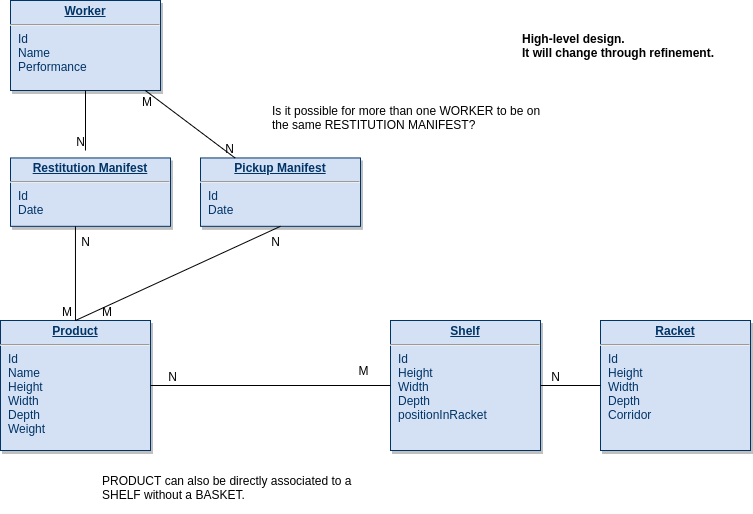

The diagram above was exported from draw.io. Its source (the exported page's mxGraphModel, read from the mxfile embedded in the PNG):
<mxGraphModel dx="1422" dy="764" grid="1" gridSize="10" guides="1" tooltips="1" connect="1" arrows="1" fold="1" page="1" pageScale="1" pageWidth="826" pageHeight="1169" background="none" math="0" shadow="0">
  <root>
    <mxCell id="0" />
    <mxCell id="1" parent="0" />
    <mxCell id="25" value="&lt;p style=&quot;margin: 0px ; margin-top: 4px ; text-align: center ; text-decoration: underline&quot;&gt;&lt;b&gt;Restitution Manifest&lt;/b&gt;&lt;/p&gt;&lt;hr&gt;&lt;p style=&quot;margin: 0px ; margin-left: 8px&quot;&gt;Id&lt;/p&gt;&lt;p style=&quot;margin: 0px ; margin-left: 8px&quot;&gt;Date&lt;/p&gt;&lt;p style=&quot;margin: 0px ; margin-left: 8px&quot;&gt;&lt;br&gt;&lt;/p&gt;" style="verticalAlign=top;align=left;overflow=fill;fontSize=12;fontFamily=Helvetica;html=1;strokeColor=#003366;shadow=1;fillColor=#D4E1F5;fontColor=#003366" parent="1" vertex="1">
      <mxGeometry x="70" y="167.46" width="160" height="68.36" as="geometry" />
    </mxCell>
    <mxCell id="oH8oMN6GLb7lD3Hj82GO-114" value="&lt;p style=&quot;margin: 0px ; margin-top: 4px ; text-align: center ; text-decoration: underline&quot;&gt;&lt;b&gt;Pickup Manifest&lt;/b&gt;&lt;/p&gt;&lt;hr&gt;&lt;p style=&quot;margin: 0px ; margin-left: 8px&quot;&gt;Id&lt;/p&gt;&lt;p style=&quot;margin: 0px ; margin-left: 8px&quot;&gt;Date&lt;/p&gt;" style="verticalAlign=top;align=left;overflow=fill;fontSize=12;fontFamily=Helvetica;html=1;strokeColor=#003366;shadow=1;fillColor=#D4E1F5;fontColor=#003366" parent="1" vertex="1">
      <mxGeometry x="260" y="167.46" width="160" height="68.36" as="geometry" />
    </mxCell>
    <mxCell id="oH8oMN6GLb7lD3Hj82GO-115" value="&lt;p style=&quot;margin: 0px ; margin-top: 4px ; text-align: center ; text-decoration: underline&quot;&gt;&lt;b&gt;Product&lt;/b&gt;&lt;/p&gt;&lt;hr&gt;&lt;p style=&quot;margin: 0px ; margin-left: 8px&quot;&gt;Id&lt;/p&gt;&lt;p style=&quot;margin: 0px ; margin-left: 8px&quot;&gt;Name&lt;/p&gt;&lt;p style=&quot;margin: 0px ; margin-left: 8px&quot;&gt;Height&lt;/p&gt;&lt;p style=&quot;margin: 0px ; margin-left: 8px&quot;&gt;Width&lt;/p&gt;&lt;p style=&quot;margin: 0px ; margin-left: 8px&quot;&gt;Depth&lt;/p&gt;&lt;p style=&quot;margin: 0px ; margin-left: 8px&quot;&gt;Weight&lt;/p&gt;&lt;p style=&quot;margin: 0px ; margin-left: 8px&quot;&gt;&lt;br&gt;&lt;/p&gt;&lt;p style=&quot;margin: 0px ; margin-left: 8px&quot;&gt;&lt;br&gt;&lt;/p&gt;" style="verticalAlign=top;align=left;overflow=fill;fontSize=12;fontFamily=Helvetica;html=1;strokeColor=#003366;shadow=1;fillColor=#D4E1F5;fontColor=#003366" parent="1" vertex="1">
      <mxGeometry x="60" y="330" width="150" height="130" as="geometry" />
    </mxCell>
    <mxCell id="oH8oMN6GLb7lD3Hj82GO-117" value="&lt;p style=&quot;margin: 0px ; margin-top: 4px ; text-align: center ; text-decoration: underline&quot;&gt;&lt;b&gt;Shelf&lt;/b&gt;&lt;/p&gt;&lt;hr&gt;&lt;p style=&quot;margin: 0px ; margin-left: 8px&quot;&gt;Id&lt;/p&gt;&lt;p style=&quot;margin: 0px ; margin-left: 8px&quot;&gt;Height&lt;/p&gt;&lt;p style=&quot;margin: 0px ; margin-left: 8px&quot;&gt;Width&lt;/p&gt;&lt;p style=&quot;margin: 0px ; margin-left: 8px&quot;&gt;Depth&lt;/p&gt;&lt;p style=&quot;margin: 0px ; margin-left: 8px&quot;&gt;positionInRacket&lt;/p&gt;&lt;p style=&quot;margin: 0px ; margin-left: 8px&quot;&gt;&lt;br&gt;&lt;/p&gt;&lt;p style=&quot;margin: 0px ; margin-left: 8px&quot;&gt;&lt;br&gt;&lt;/p&gt;" style="verticalAlign=top;align=left;overflow=fill;fontSize=12;fontFamily=Helvetica;html=1;strokeColor=#003366;shadow=1;fillColor=#D4E1F5;fontColor=#003366" parent="1" vertex="1">
      <mxGeometry x="450" y="330" width="150" height="130" as="geometry" />
    </mxCell>
    <mxCell id="oH8oMN6GLb7lD3Hj82GO-118" value="&lt;p style=&quot;margin: 0px ; margin-top: 4px ; text-align: center ; text-decoration: underline&quot;&gt;&lt;b&gt;Racket&lt;/b&gt;&lt;/p&gt;&lt;hr&gt;&lt;p style=&quot;margin: 0px ; margin-left: 8px&quot;&gt;Id&lt;/p&gt;&lt;p style=&quot;margin: 0px ; margin-left: 8px&quot;&gt;Height&lt;/p&gt;&lt;p style=&quot;margin: 0px ; margin-left: 8px&quot;&gt;Width&lt;/p&gt;&lt;p style=&quot;margin: 0px ; margin-left: 8px&quot;&gt;Depth&lt;/p&gt;&lt;p style=&quot;margin: 0px ; margin-left: 8px&quot;&gt;Corridor&lt;/p&gt;&lt;p style=&quot;margin: 0px ; margin-left: 8px&quot;&gt;&lt;br&gt;&lt;/p&gt;" style="verticalAlign=top;align=left;overflow=fill;fontSize=12;fontFamily=Helvetica;html=1;strokeColor=#003366;shadow=1;fillColor=#D4E1F5;fontColor=#003366" parent="1" vertex="1">
      <mxGeometry x="660" y="330" width="150" height="130" as="geometry" />
    </mxCell>
    <mxCell id="w_YPOLqMBfQORt-DORTn-30" value="" style="endArrow=none;html=1;rounded=0;entryX=0.406;entryY=1;entryDx=0;entryDy=0;entryPerimeter=0;" parent="1" source="oH8oMN6GLb7lD3Hj82GO-115" target="25" edge="1">
      <mxGeometry relative="1" as="geometry">
        <mxPoint x="140" y="310" as="sourcePoint" />
        <mxPoint x="220.26272238311958" y="251.64" as="targetPoint" />
      </mxGeometry>
    </mxCell>
    <mxCell id="w_YPOLqMBfQORt-DORTn-31" value="M" style="resizable=0;html=1;align=left;verticalAlign=bottom;fillColor=none;" parent="w_YPOLqMBfQORt-DORTn-30" connectable="0" vertex="1">
      <mxGeometry x="-1" relative="1" as="geometry">
        <mxPoint x="25" as="offset" />
      </mxGeometry>
    </mxCell>
    <mxCell id="w_YPOLqMBfQORt-DORTn-32" value="N" style="resizable=0;html=1;align=right;verticalAlign=bottom;fillColor=none;" parent="w_YPOLqMBfQORt-DORTn-30" connectable="0" vertex="1">
      <mxGeometry x="1" relative="1" as="geometry">
        <mxPoint x="15" y="24" as="offset" />
      </mxGeometry>
    </mxCell>
    <mxCell id="w_YPOLqMBfQORt-DORTn-34" value="" style="endArrow=none;html=1;rounded=0;exitX=0.5;exitY=0;exitDx=0;exitDy=0;entryX=0.5;entryY=1;entryDx=0;entryDy=0;" parent="1" source="oH8oMN6GLb7lD3Hj82GO-115" target="oH8oMN6GLb7lD3Hj82GO-114" edge="1">
      <mxGeometry relative="1" as="geometry">
        <mxPoint x="160" y="580" as="sourcePoint" />
        <mxPoint x="320" y="580" as="targetPoint" />
      </mxGeometry>
    </mxCell>
    <mxCell id="w_YPOLqMBfQORt-DORTn-35" value="M" style="resizable=0;html=1;align=left;verticalAlign=bottom;fillColor=none;" parent="w_YPOLqMBfQORt-DORTn-34" connectable="0" vertex="1">
      <mxGeometry x="-1" relative="1" as="geometry">
        <mxPoint x="-15" as="offset" />
      </mxGeometry>
    </mxCell>
    <mxCell id="w_YPOLqMBfQORt-DORTn-36" value="N" style="resizable=0;html=1;align=right;verticalAlign=bottom;fillColor=none;" parent="w_YPOLqMBfQORt-DORTn-34" connectable="0" vertex="1">
      <mxGeometry x="1" relative="1" as="geometry">
        <mxPoint y="24" as="offset" />
      </mxGeometry>
    </mxCell>
    <mxCell id="w_YPOLqMBfQORt-DORTn-40" value="" style="endArrow=none;html=1;rounded=0;" parent="1" source="oH8oMN6GLb7lD3Hj82GO-117" edge="1">
      <mxGeometry relative="1" as="geometry">
        <mxPoint x="230" y="540" as="sourcePoint" />
        <mxPoint x="210" y="395" as="targetPoint" />
      </mxGeometry>
    </mxCell>
    <mxCell id="w_YPOLqMBfQORt-DORTn-41" value="N" style="resizable=0;html=1;align=right;verticalAlign=bottom;fillColor=none;" parent="w_YPOLqMBfQORt-DORTn-40" connectable="0" vertex="1">
      <mxGeometry x="1" relative="1" as="geometry">
        <mxPoint x="27" as="offset" />
      </mxGeometry>
    </mxCell>
    <mxCell id="w_YPOLqMBfQORt-DORTn-42" value="" style="endArrow=none;html=1;rounded=0;entryX=1;entryY=0.5;entryDx=0;entryDy=0;" parent="1" target="oH8oMN6GLb7lD3Hj82GO-117" edge="1">
      <mxGeometry relative="1" as="geometry">
        <mxPoint x="660" y="395" as="sourcePoint" />
        <mxPoint x="510" y="540" as="targetPoint" />
      </mxGeometry>
    </mxCell>
    <mxCell id="w_YPOLqMBfQORt-DORTn-43" value="N" style="resizable=0;html=1;align=right;verticalAlign=bottom;fillColor=none;" parent="w_YPOLqMBfQORt-DORTn-42" connectable="0" vertex="1">
      <mxGeometry x="1" relative="1" as="geometry">
        <mxPoint x="20" as="offset" />
      </mxGeometry>
    </mxCell>
    <UserObject label="&lt;b&gt;High-level design.&lt;br&gt;It will change through refinement.&lt;/b&gt;" placeholders="1" name="Variable" id="w_YPOLqMBfQORt-DORTn-53">
      <mxCell style="text;html=1;strokeColor=none;fillColor=none;align=left;verticalAlign=middle;whiteSpace=wrap;overflow=hidden;" parent="1" vertex="1">
        <mxGeometry x="580" y="28.5" width="210" height="53" as="geometry" />
      </mxCell>
    </UserObject>
    <mxCell id="w_YPOLqMBfQORt-DORTn-54" value="&lt;p style=&quot;margin: 0px ; margin-top: 4px ; text-align: center ; text-decoration: underline&quot;&gt;&lt;b&gt;Worker&lt;/b&gt;&lt;/p&gt;&lt;hr&gt;&lt;p style=&quot;margin: 0px ; margin-left: 8px&quot;&gt;Id&lt;/p&gt;&lt;p style=&quot;margin: 0px ; margin-left: 8px&quot;&gt;Name&lt;/p&gt;&lt;p style=&quot;margin: 0px ; margin-left: 8px&quot;&gt;Performance&lt;/p&gt;&lt;p style=&quot;margin: 0px ; margin-left: 8px&quot;&gt;&lt;br&gt;&lt;/p&gt;" style="verticalAlign=top;align=left;overflow=fill;fontSize=12;fontFamily=Helvetica;html=1;strokeColor=#003366;shadow=1;fillColor=#D4E1F5;fontColor=#003366" parent="1" vertex="1">
      <mxGeometry x="70" y="10" width="150" height="90" as="geometry" />
    </mxCell>
    <mxCell id="w_YPOLqMBfQORt-DORTn-55" value="" style="endArrow=none;html=1;rounded=0;" parent="1" source="w_YPOLqMBfQORt-DORTn-54" edge="1">
      <mxGeometry relative="1" as="geometry">
        <mxPoint x="100" y="540" as="sourcePoint" />
        <mxPoint x="145" y="160" as="targetPoint" />
      </mxGeometry>
    </mxCell>
    <mxCell id="w_YPOLqMBfQORt-DORTn-56" value="N" style="resizable=0;html=1;align=right;verticalAlign=bottom;fillColor=none;" parent="w_YPOLqMBfQORt-DORTn-55" connectable="0" vertex="1">
      <mxGeometry x="1" relative="1" as="geometry" />
    </mxCell>
    <mxCell id="w_YPOLqMBfQORt-DORTn-57" value="" style="endArrow=none;html=1;rounded=0;" parent="1" source="w_YPOLqMBfQORt-DORTn-54" target="oH8oMN6GLb7lD3Hj82GO-114" edge="1">
      <mxGeometry relative="1" as="geometry">
        <mxPoint x="130" y="170" as="sourcePoint" />
        <mxPoint x="290" y="170" as="targetPoint" />
      </mxGeometry>
    </mxCell>
    <mxCell id="w_YPOLqMBfQORt-DORTn-58" value="M" style="resizable=0;html=1;align=left;verticalAlign=bottom;fillColor=none;" parent="w_YPOLqMBfQORt-DORTn-57" connectable="0" vertex="1">
      <mxGeometry x="-1" relative="1" as="geometry">
        <mxPoint x="-5" y="20" as="offset" />
      </mxGeometry>
    </mxCell>
    <mxCell id="w_YPOLqMBfQORt-DORTn-59" value="N" style="resizable=0;html=1;align=right;verticalAlign=bottom;fillColor=none;" parent="w_YPOLqMBfQORt-DORTn-57" connectable="0" vertex="1">
      <mxGeometry x="1" relative="1" as="geometry" />
    </mxCell>
    <UserObject label="Is it possible for more than one WORKER to be on the same RESTITUTION MANIFEST?" placeholders="1" name="Variable" id="w_YPOLqMBfQORt-DORTn-60">
      <mxCell style="text;html=1;strokeColor=none;fillColor=none;align=left;verticalAlign=middle;whiteSpace=wrap;overflow=hidden;" parent="1" vertex="1">
        <mxGeometry x="330" y="100" width="280" height="53" as="geometry" />
      </mxCell>
    </UserObject>
    <UserObject label="PRODUCT can also be directly associated to a SHELF without a BASKET." placeholders="1" name="Variable" id="w_YPOLqMBfQORt-DORTn-61">
      <mxCell style="text;html=1;strokeColor=none;fillColor=none;align=left;verticalAlign=middle;whiteSpace=wrap;overflow=hidden;" parent="1" vertex="1">
        <mxGeometry x="160" y="470" width="280" height="53" as="geometry" />
      </mxCell>
    </UserObject>
    <mxCell id="7DQp9U5lYdXaz-XVnr1D-27" value="M" style="text;html=1;align=center;verticalAlign=middle;resizable=0;points=[];autosize=1;strokeColor=none;fillColor=none;" vertex="1" parent="1">
      <mxGeometry x="408" y="370" width="30" height="20" as="geometry" />
    </mxCell>
  </root>
</mxGraphModel>